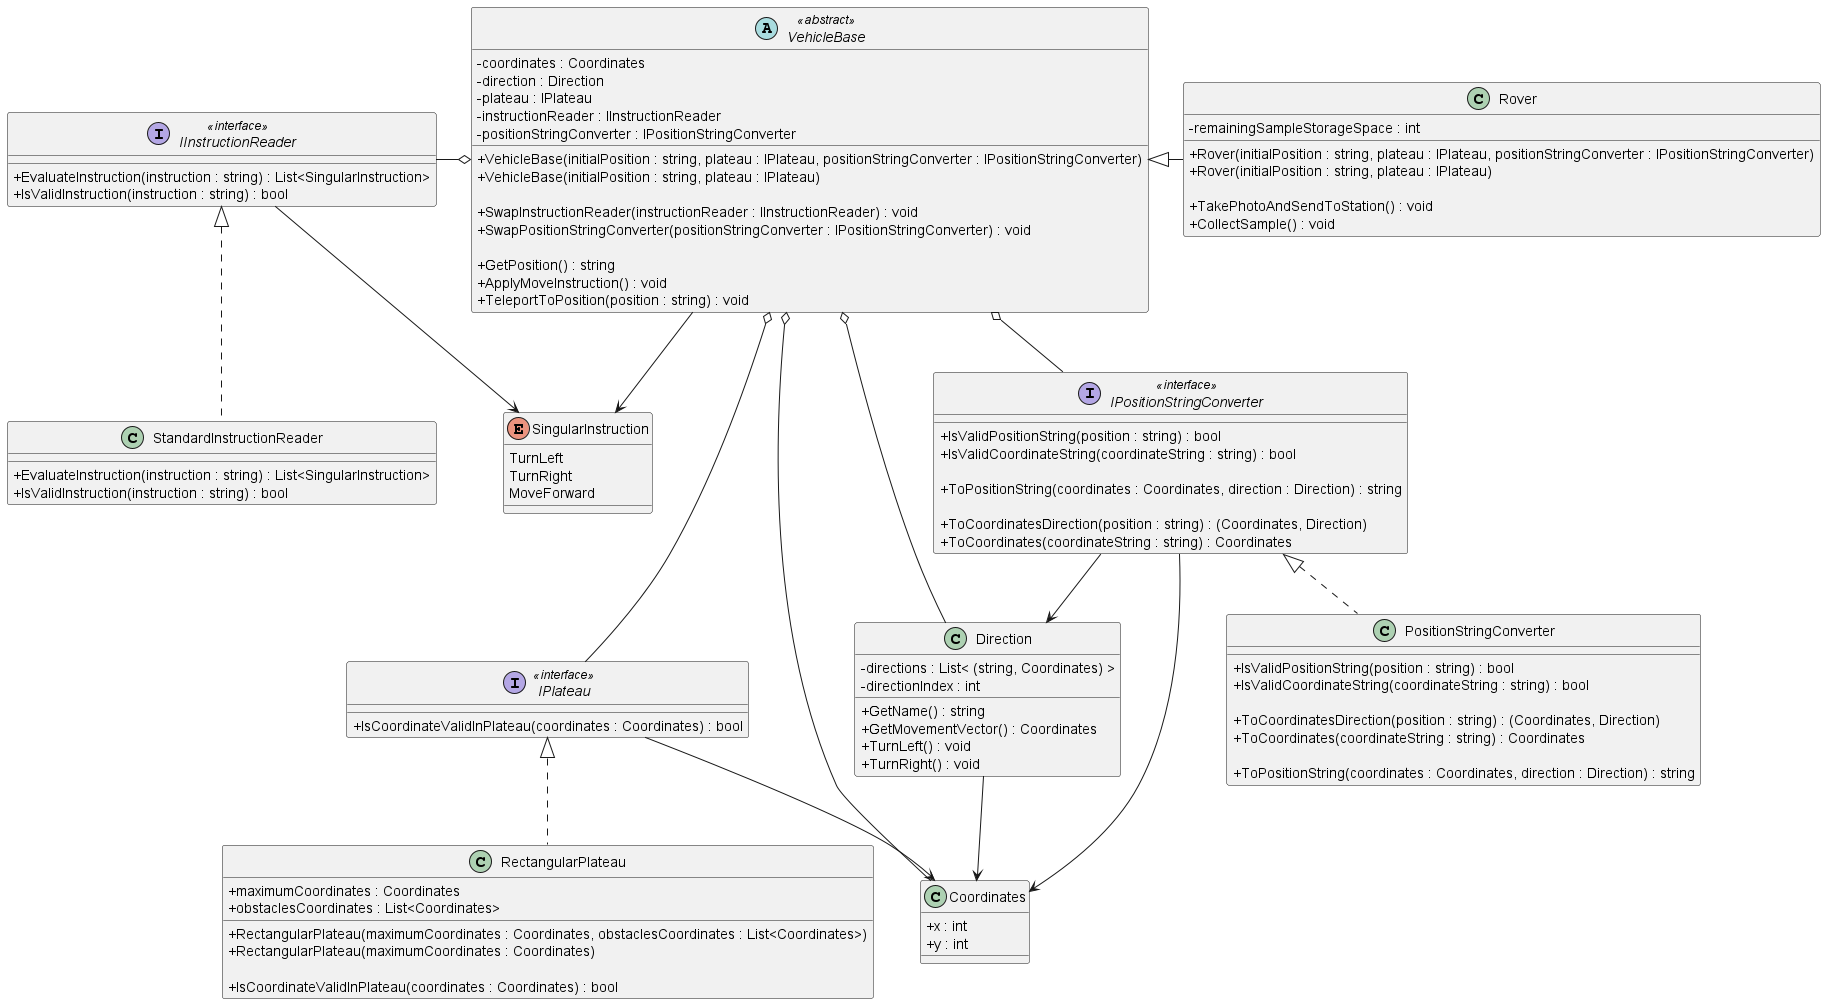

The diagram above was rendered by PlantUML. Its source (embedded in the PNG):
@startuml "Mars Rover Challenge"
skinparam classAttributeIconSize 0

interface IInstructionReader <<interface>>
{
  + EvaluateInstruction(instruction : string) : List<SingularInstruction>
  + IsValidInstruction(instruction : string) : bool
}

enum SingularInstruction
{
  TurnLeft
  TurnRight
  MoveForward
}

class StandardInstructionReader
{
  + EvaluateInstruction(instruction : string) : List<SingularInstruction>
  + IsValidInstruction(instruction : string) : bool
}

interface IPlateau <<interface>>
{
  + IsCoordinateValidInPlateau(coordinates : Coordinates) : bool
}

class RectangularPlateau
{
  + maximumCoordinates : Coordinates
  + obstaclesCoordinates : List<Coordinates>

  + RectangularPlateau(maximumCoordinates : Coordinates, obstaclesCoordinates : List<Coordinates>)
  + RectangularPlateau(maximumCoordinates : Coordinates)

  + IsCoordinateValidInPlateau(coordinates : Coordinates) : bool
}

class Coordinates
{
  + x : int
  + y : int
}

class Direction
{
  - directions : List< &#40;string, Coordinates&#41; >
  - directionIndex : int

  + GetName() : string
  + GetMovementVector() : Coordinates
  + TurnLeft() : void
  + TurnRight() : void
}

interface IPositionStringConverter <<interface>>
{
  + IsValidPositionString(position : string) : bool
  + IsValidCoordinateString(coordinateString : string) : bool

  + ToPositionString(coordinates : Coordinates, direction : Direction) : string

  + ToCoordinatesDirection(position : string) : (Coordinates, Direction)
  + ToCoordinates(coordinateString : string) : Coordinates
}

class PositionStringConverter
{
  + IsValidPositionString(position : string) : bool
  + IsValidCoordinateString(coordinateString : string) : bool

  + ToCoordinatesDirection(position : string) : (Coordinates, Direction)
  + ToCoordinates(coordinateString : string) : Coordinates

  + ToPositionString(coordinates : Coordinates, direction : Direction) : string
}

abstract VehicleBase <<abstract>>
{
  - coordinates : Coordinates
  - direction : Direction
  - plateau : IPlateau
  - instructionReader : IInstructionReader
  - positionStringConverter : IPositionStringConverter

  + VehicleBase(initialPosition : string, plateau : IPlateau, positionStringConverter : IPositionStringConverter)
  + VehicleBase(initialPosition : string, plateau : IPlateau)

  + SwapInstructionReader(instructionReader : IInstructionReader) : void
  + SwapPositionStringConverter(positionStringConverter : IPositionStringConverter) : void
  
  + GetPosition() : string
  + ApplyMoveInstruction() : void
  + TeleportToPosition(position : string) : void
}

class Rover
{
  - remainingSampleStorageSpace : int

  + Rover(initialPosition : string, plateau : IPlateau, positionStringConverter : IPositionStringConverter)
  + Rover(initialPosition : string, plateau : IPlateau)

  + TakePhotoAndSendToStation() : void
  + CollectSample() : void
}

IInstructionReader -> SingularInstruction
IInstructionReader <|.. StandardInstructionReader 
IPlateau <|.. RectangularPlateau

IPositionStringConverter <|.. PositionStringConverter

VehicleBase <|-r- Rover

IPlateau --> Coordinates
Direction --> Coordinates
IPositionStringConverter --> Coordinates
IPositionStringConverter --> Direction

VehicleBase o-- Coordinates
VehicleBase o-- Direction
VehicleBase o--- IPlateau
VehicleBase o-l IInstructionReader
VehicleBase o-- IPositionStringConverter

VehicleBase --> SingularInstruction

@enduml